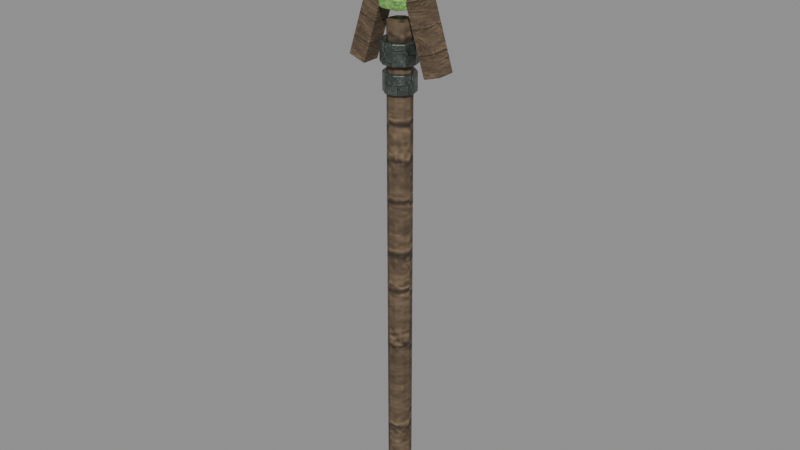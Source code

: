 # Source: staff-venom-simple.blend  (saved by Blender 5.0.118; exported with 4.5.12 LTS)
import bpy
from mathutils import Matrix  # noqa: F401  (used for matrix-valued properties, if any)

bpy.ops.wm.read_factory_settings(use_empty=True)
scene = bpy.context.scene
scene.name = 'Scene'

# ---- images (referenced by path relative to the original .blend; pixels are not part of the script)
import os
ASSET_DIR = os.environ.get("B2B_ASSET_DIR", "")  # directory of the original .blend (textures are referenced by path, not embedded)
HERE = os.path.dirname(os.path.abspath(__file__))  # packed textures are extracted next to this script under _unpacked/

def load_image(name, relpath, width, height, colorspace="sRGB"):
    """Load a texture the original file referenced (path relative to the .blend, or extracted next to this script)."""
    p = next((c for c in (os.path.join(HERE, relpath), os.path.join(ASSET_DIR, relpath)) if relpath and os.path.exists(c)), "")
    if p:
        img = bpy.data.images.load(p, check_existing=True)
        img.name = name
    else:  # same state as the original file: an image datablock whose file is absent (Cycles renders it pink)
        img = bpy.data.images.new(name, width, height)
        img.source = "FILE"
        img.filepath = "//" + (relpath or name)
    img.colorspace_settings.name = colorspace
    return img
img_magenheim_authored_surface_timber_authored = load_image('magenheim.authored.surface-timber-authored', '_unpacked/314c264650bdb250.a86de749.png', 256, 256, 'sRGB')
img_magenheim_authored_surface_metal_authored = load_image('magenheim.authored.surface-metal-authored', '_unpacked/3ec9f1aadc9e0ff6.6ab68a77.png', 256, 256, 'sRGB')
img_magenheim_authored_surface_crystal_authored = load_image('magenheim.authored.surface-crystal-authored', '_unpacked/80ac902f7173c916.4a72d2ec.png', 256, 256, 'sRGB')

# ---- materials (node trees are filled in below, after node groups)
mat_magenheim_venom_staff_wood = bpy.data.materials.new('magenheim.venom-staff.wood')
mat_magenheim_venom_staff_wood.use_backface_culling = True
mat_magenheim_venom_staff_iron = bpy.data.materials.new('magenheim.venom-staff.iron')
mat_magenheim_venom_staff_iron.use_backface_culling = True
mat_magenheim_venom_staff_venom_crystal = bpy.data.materials.new('magenheim.venom-staff.venom-crystal')
mat_magenheim_venom_staff_venom_crystal.use_backface_culling = True

# ---- material node trees
mat_magenheim_venom_staff_wood.use_nodes = True; mat_magenheim_venom_staff_wood.node_tree.nodes.clear()
_N = mat_magenheim_venom_staff_wood.node_tree.nodes; _L = mat_magenheim_venom_staff_wood.node_tree.links
n0 = _N.new('ShaderNodeBsdfPrincipled'); n0.name = 'Principled BSDF'; n0.location = (-200, 100)
n0.inputs[2].default_value = 0.78
n0.inputs[27].default_value = (0.0, 0.0, 0.0, 1.0)
n0.inputs[28].default_value = 1.0
n1 = _N.new('ShaderNodeOutputMaterial'); n1.name = 'Material Output'; n1.location = (200, 100)
n2 = _N.new('ShaderNodeTexImage'); n2.name = 'Image Texture'; n2.location = (0, 0)
n2.image = img_magenheim_authored_surface_timber_authored
n3 = _N.new('ShaderNodeMixRGB'); n3.name = 'Mix (Legacy)'; n3.location = (0, 0)
n3.blend_type = 'MULTIPLY'
n3.inputs[0].default_value = 1.0
n3.inputs[2].default_value = (0.25, 0.17, 0.1, 1.0)
_L.new(n0.outputs[0], n1.inputs[0])
_L.new(n2.outputs[0], n3.inputs[1])
_L.new(n3.outputs[0], n0.inputs[0])
n1.is_active_output = True
mat_magenheim_venom_staff_iron.use_nodes = True; mat_magenheim_venom_staff_iron.node_tree.nodes.clear()
_N = mat_magenheim_venom_staff_iron.node_tree.nodes; _L = mat_magenheim_venom_staff_iron.node_tree.links
n0 = _N.new('ShaderNodeBsdfPrincipled'); n0.name = 'Principled BSDF'; n0.location = (-200, 100)
n0.inputs[1].default_value = 0.72
n0.inputs[2].default_value = 0.34
n0.inputs[27].default_value = (0.0, 0.0, 0.0, 1.0)
n0.inputs[28].default_value = 1.0
n1 = _N.new('ShaderNodeOutputMaterial'); n1.name = 'Material Output'; n1.location = (200, 100)
n2 = _N.new('ShaderNodeTexImage'); n2.name = 'Image Texture'; n2.location = (0, 0)
n2.image = img_magenheim_authored_surface_metal_authored
n3 = _N.new('ShaderNodeMixRGB'); n3.name = 'Mix (Legacy)'; n3.location = (0, 0)
n3.blend_type = 'MULTIPLY'
n3.inputs[0].default_value = 1.0
n3.inputs[2].default_value = (0.29, 0.34, 0.3, 1.0)
_L.new(n0.outputs[0], n1.inputs[0])
_L.new(n2.outputs[0], n3.inputs[1])
_L.new(n3.outputs[0], n0.inputs[0])
n1.is_active_output = True
mat_magenheim_venom_staff_venom_crystal.use_nodes = True; mat_magenheim_venom_staff_venom_crystal.node_tree.nodes.clear()
_N = mat_magenheim_venom_staff_venom_crystal.node_tree.nodes; _L = mat_magenheim_venom_staff_venom_crystal.node_tree.links
n0 = _N.new('ShaderNodeBsdfPrincipled'); n0.name = 'Principled BSDF'; n0.location = (-200, 100)
n0.inputs[1].default_value = 0.04
n0.inputs[2].default_value = 0.22
n0.inputs[27].default_value = (0.074, 0.16, 0.04, 1.0)
n0.inputs[28].default_value = 0.65
n1 = _N.new('ShaderNodeOutputMaterial'); n1.name = 'Material Output'; n1.location = (200, 100)
n2 = _N.new('ShaderNodeTexImage'); n2.name = 'Image Texture'; n2.location = (0, 0)
n2.image = img_magenheim_authored_surface_crystal_authored
n3 = _N.new('ShaderNodeMixRGB'); n3.name = 'Mix (Legacy)'; n3.location = (0, 0)
n3.blend_type = 'MULTIPLY'
n3.inputs[0].default_value = 1.0
n3.inputs[2].default_value = (0.37, 0.8, 0.2, 1.0)
_L.new(n0.outputs[0], n1.inputs[0])
_L.new(n2.outputs[0], n3.inputs[1])
_L.new(n3.outputs[0], n0.inputs[0])
n1.is_active_output = True

# ---- meshes
me_shaft = bpy.data.meshes.new('shaft')
me_shaft.from_pydata([(0.035, -1.863e-09, -0.74), (0.02832, -0.02057, -0.74), (0.01082, -0.03329, -0.74), (-0.01082, -0.03329, -0.74), (-0.02832, -0.02057, -0.74), (-0.035, 1.197e-09, -0.74), (-0.02832, 0.02057, -0.74), (-0.01082, 0.03329, -0.74), (0.01082, 0.03329, -0.74), (0.02832, 0.02057, -0.74), (0.035, -1.863e-09, 0.74), (0.02832, -0.02057, 0.74), (0.01082, -0.03329, 0.74), (-0.01082, -0.03329, 0.74), (-0.02832, -0.02057, 0.74), (-0.035, 1.197e-09, 0.74), (-0.02832, 0.02057, 0.74), (-0.01082, 0.03329, 0.74), (0.01082, 0.03329, 0.74), (0.02832, 0.02057, 0.74), (0.0, -1.863e-09, -0.74), (0.0, -1.863e-09, 0.74)], [], [(0, 10, 1), (1, 10, 11), (20, 0, 1), (21, 11, 10), (1, 11, 2), (2, 11, 12), (20, 1, 2), (21, 12, 11), (2, 12, 3), (3, 12, 13), (20, 2, 3), (21, 13, 12), (3, 13, 4), (4, 13, 14), (20, 3, 4), (21, 14, 13), (4, 14, 5), (5, 14, 15), (20, 4, 5), (21, 15, 14), (5, 15, 6), (6, 15, 16), (20, 5, 6), (21, 16, 15), (6, 16, 7), (7, 16, 17), (20, 6, 7), (21, 17, 16), (7, 17, 8), (8, 17, 18), (20, 7, 8), (21, 18, 17), (8, 18, 9), (9, 18, 19), (20, 8, 9), (21, 19, 18), (9, 19, 0), (0, 19, 10), (20, 9, 0), (21, 10, 19)])
_uv = me_shaft.uv_layers.new(name='UVMap')
_uv.uv.foreach_set('vector', [0.04415, 0.998, 0.04415, 0.002014, 0.05593, 0.998, 0.05593, 0.998, 0.04415, 0.002014, 0.05593, 0.002014, 0.1694, 0.0767, 0.1556, 0.09576, 0.147, 0.08398, 0.1694, 0.02557, 0.1918, 0.03285, 0.1833, 0.04462, 0.05593, 0.998, 0.05593, 0.002014, 0.07048, 0.998, 0.07048, 0.998, 0.05593, 0.002014, 0.07048, 0.002014, 0.1694, 0.0767, 0.147, 0.08398, 0.147, 0.06942, 0.1694, 0.02557, 0.1918, 0.01829, 0.1918, 0.03285, 0.07048, 0.998, 0.07048, 0.002014, 0.08226, 0.998, 0.08226, 0.998, 0.07048, 0.002014, 0.08226, 0.002014, 0.1694, 0.0767, 0.147, 0.06942, 0.1556, 0.05765, 0.1694, 0.02557, 0.1833, 0.006512, 0.1918, 0.01829, 0.002014, 0.998, 0.002014, 0.002014, 0.01379, 0.998, 0.01379, 0.998, 0.002014, 0.002014, 0.01379, 0.002014, 0.1694, 0.0767, 0.1556, 0.05765, 0.1694, 0.05315, 0.1694, 0.02557, 0.1694, 0.002014, 0.1833, 0.006512, 0.01379, 0.998, 0.01379, 0.002014, 0.02835, 0.998, 0.02835, 0.998, 0.01379, 0.002014, 0.02835, 0.002014, 0.1694, 0.0767, 0.1694, 0.05315, 0.1833, 0.05765, 0.1694, 0.02557, 0.1556, 0.006512, 0.1694, 0.002014, 0.02835, 0.998, 0.02835, 0.002014, 0.04012, 0.998, 0.04012, 0.998, 0.02835, 0.002014, 0.04012, 0.002014, 0.1694, 0.0767, 0.1833, 0.05765, 0.1918, 0.06942, 0.1694, 0.02557, 0.147, 0.01829, 0.1556, 0.006512, 0.08629, 0.998, 0.08629, 0.002014, 0.1008, 0.998, 0.1008, 0.998, 0.08629, 0.002014, 0.1008, 0.002014, 0.1694, 0.0767, 0.1918, 0.06942, 0.1918, 0.08398, 0.1694, 0.02557, 0.147, 0.03285, 0.147, 0.01829, 0.1008, 0.998, 0.1008, 0.002014, 0.1126, 0.998, 0.1126, 0.998, 0.1008, 0.002014, 0.1126, 0.002014, 0.1694, 0.0767, 0.1918, 0.08398, 0.1833, 0.09576, 0.1694, 0.02557, 0.1556, 0.04462, 0.147, 0.03285, 0.1166, 0.998, 0.1166, 0.002014, 0.1284, 0.998, 0.1284, 0.998, 0.1166, 0.002014, 0.1284, 0.002014, 0.1694, 0.0767, 0.1833, 0.09576, 0.1694, 0.1003, 0.1694, 0.02557, 0.1694, 0.04912, 0.1556, 0.04462, 0.1284, 0.998, 0.1284, 0.002014, 0.143, 0.998, 0.143, 0.998, 0.1284, 0.002014, 0.143, 0.002014, 0.1694, 0.0767, 0.1694, 0.1003, 0.1556, 0.09576, 0.1694, 0.02557, 0.1833, 0.04462, 0.1694, 0.04912])
me_shaft.materials.append(mat_magenheim_venom_staff_wood)
me_shaft.update()
me_pommel = bpy.data.meshes.new('pommel')
me_pommel.from_pydata([(0.04725, -1.863e-09, -0.05), (0.03823, -0.02777, -0.05), (0.0146, -0.04494, -0.05), (-0.0146, -0.04494, -0.05), (-0.03823, -0.02777, -0.05), (-0.04725, 2.268e-09, -0.05), (-0.03823, 0.02777, -0.05), (-0.0146, 0.04494, -0.05), (0.0146, 0.04494, -0.05), (0.03823, 0.02777, -0.05), (0.04725, -1.863e-09, 0.05), (0.03823, -0.02777, 0.05), (0.0146, -0.04494, 0.05), (-0.0146, -0.04494, 0.05), (-0.03823, -0.02777, 0.05), (-0.04725, 2.268e-09, 0.05), (-0.03823, 0.02777, 0.05), (-0.0146, 0.04494, 0.05), (0.0146, 0.04494, 0.05), (0.03823, 0.02777, 0.05), (0.0, -1.863e-09, -0.05), (0.0, -1.863e-09, 0.05)], [], [(0, 10, 1), (1, 10, 11), (20, 0, 1), (21, 11, 10), (1, 11, 2), (2, 11, 12), (20, 1, 2), (21, 12, 11), (2, 12, 3), (3, 12, 13), (20, 2, 3), (21, 13, 12), (3, 13, 4), (4, 13, 14), (20, 3, 4), (21, 14, 13), (4, 14, 5), (5, 14, 15), (20, 4, 5), (21, 15, 14), (5, 15, 6), (6, 15, 16), (20, 5, 6), (21, 16, 15), (6, 16, 7), (7, 16, 17), (20, 6, 7), (21, 17, 16), (7, 17, 8), (8, 17, 18), (20, 7, 8), (21, 18, 17), (8, 18, 9), (9, 18, 19), (20, 8, 9), (21, 19, 18), (9, 19, 0), (0, 19, 10), (20, 9, 0), (21, 10, 19)])
_uv = me_pommel.uv_layers.new(name='UVMap')
_uv.uv.foreach_set('vector', [0.4953, 0.7381, 0.4953, 0.3658, 0.5832, 0.7381, 0.5832, 0.7381, 0.4953, 0.3658, 0.5832, 0.3658, 0.172, 0.1806, 0.06859, 0.03829, 0.172, 0.004695, 0.5159, 0.1806, 0.6193, 0.03829, 0.6832, 0.1262, 0.5926, 0.7381, 0.5926, 0.3658, 0.7013, 0.7381, 0.7013, 0.7381, 0.5926, 0.3658, 0.7013, 0.3658, 0.172, 0.1806, 0.172, 0.004695, 0.2753, 0.03829, 0.5159, 0.1806, 0.5159, 0.004695, 0.6193, 0.03829, 0.7013, 0.7381, 0.7013, 0.3658, 0.7893, 0.7381, 0.7893, 0.7381, 0.7013, 0.3658, 0.7893, 0.3658, 0.172, 0.1806, 0.2753, 0.03829, 0.3392, 0.1262, 0.5159, 0.1806, 0.4125, 0.03829, 0.5159, 0.004695, 0.004695, 0.7381, 0.004695, 0.3658, 0.09264, 0.7381, 0.09264, 0.7381, 0.004695, 0.3658, 0.09264, 0.3658, 0.172, 0.1806, 0.3392, 0.1262, 0.3392, 0.2349, 0.5159, 0.1806, 0.3486, 0.1262, 0.4125, 0.03829, 0.09264, 0.7381, 0.09264, 0.3658, 0.2013, 0.7381, 0.2013, 0.7381, 0.09264, 0.3658, 0.2013, 0.3658, 0.172, 0.1806, 0.3392, 0.2349, 0.2753, 0.3229, 0.5159, 0.1806, 0.3486, 0.2349, 0.3486, 0.1262, 0.2013, 0.7381, 0.2013, 0.3658, 0.2893, 0.7381, 0.2893, 0.7381, 0.2013, 0.3658, 0.2893, 0.3658, 0.172, 0.1806, 0.2753, 0.3229, 0.172, 0.3565, 0.5159, 0.1806, 0.4125, 0.3229, 0.3486, 0.2349, 0.7987, 0.7381, 0.7987, 0.3658, 0.9074, 0.7381, 0.9074, 0.7381, 0.7987, 0.3658, 0.9074, 0.3658, 0.172, 0.1806, 0.172, 0.3565, 0.06859, 0.3229, 0.5159, 0.1806, 0.5159, 0.3565, 0.4125, 0.3229, 0.9074, 0.7381, 0.9074, 0.3658, 0.9953, 0.7381, 0.9953, 0.7381, 0.9074, 0.3658, 0.9953, 0.3658, 0.172, 0.1806, 0.06859, 0.3229, 0.004695, 0.2349, 0.5159, 0.1806, 0.6193, 0.3229, 0.5159, 0.3565, 0.2987, 0.7381, 0.2987, 0.3658, 0.3866, 0.7381, 0.3866, 0.7381, 0.2987, 0.3658, 0.3866, 0.3658, 0.172, 0.1806, 0.004695, 0.2349, 0.004695, 0.1262, 0.5159, 0.1806, 0.6832, 0.2349, 0.6193, 0.3229, 0.3866, 0.7381, 0.3866, 0.3658, 0.4953, 0.7381, 0.4953, 0.7381, 0.3866, 0.3658, 0.4953, 0.3658, 0.172, 0.1806, 0.004695, 0.1262, 0.06859, 0.03829, 0.5159, 0.1806, 0.6832, 0.1262, 0.6832, 0.2349])
me_pommel.materials.append(mat_magenheim_venom_staff_iron)
me_pommel.update()
me_neck_band = bpy.data.meshes.new('neck-band')
me_neck_band.from_pydata([(0.0455, 0.0, -0.0275), (0.03681, -0.02674, -0.0275), (0.01406, -0.04327, -0.0275), (-0.01406, -0.04327, -0.0275), (-0.03681, -0.02674, -0.0275), (-0.0455, 3.978e-09, -0.0275), (-0.03681, 0.02674, -0.0275), (-0.01406, 0.04327, -0.0275), (0.01406, 0.04327, -0.0275), (0.03681, 0.02674, -0.0275), (0.0455, 0.0, 0.0275), (0.03681, -0.02674, 0.0275), (0.01406, -0.04327, 0.0275), (-0.01406, -0.04327, 0.0275), (-0.03681, -0.02674, 0.0275), (-0.0455, 3.978e-09, 0.0275), (-0.03681, 0.02674, 0.0275), (-0.01406, 0.04327, 0.0275), (0.01406, 0.04327, 0.0275), (0.03681, 0.02674, 0.0275), (0.0, 0.0, -0.0275), (0.0, 0.0, 0.0275)], [], [(0, 10, 1), (1, 10, 11), (20, 0, 1), (21, 11, 10), (1, 11, 2), (2, 11, 12), (20, 1, 2), (21, 12, 11), (2, 12, 3), (3, 12, 13), (20, 2, 3), (21, 13, 12), (3, 13, 4), (4, 13, 14), (20, 3, 4), (21, 14, 13), (4, 14, 5), (5, 14, 15), (20, 4, 5), (21, 15, 14), (5, 15, 6), (6, 15, 16), (20, 5, 6), (21, 16, 15), (6, 16, 7), (7, 16, 17), (20, 6, 7), (21, 17, 16), (7, 17, 8), (8, 17, 18), (20, 7, 8), (21, 18, 17), (8, 18, 9), (9, 18, 19), (20, 8, 9), (21, 19, 18), (9, 19, 0), (0, 19, 10), (20, 9, 0), (21, 10, 19)])
_uv = me_neck_band.uv_layers.new(name='UVMap')
_uv.uv.foreach_set('vector', [0.5459, 0.8095, 0.2804, 0.8095, 0.5459, 0.6997, 0.5459, 0.6997, 0.2804, 0.8095, 0.2804, 0.6997, 0.2138, 0.2246, 0.004955, 0.2925, 0.004955, 0.1567, 0.6415, 0.2246, 0.8504, 0.1567, 0.8504, 0.2925, 0.5459, 0.6997, 0.2804, 0.6997, 0.5459, 0.564, 0.5459, 0.564, 0.2804, 0.6997, 0.2804, 0.564, 0.2138, 0.2246, 0.004955, 0.1567, 0.08474, 0.0469, 0.6415, 0.2246, 0.7706, 0.0469, 0.8504, 0.1567, 0.5459, 0.564, 0.2804, 0.564, 0.5459, 0.4541, 0.5459, 0.4541, 0.2804, 0.564, 0.2804, 0.4541, 0.2138, 0.2246, 0.08474, 0.0469, 0.2138, 0.004954, 0.6415, 0.2246, 0.6415, 0.004955, 0.7706, 0.0469, 0.2705, 0.8095, 0.004955, 0.8095, 0.2705, 0.6997, 0.2705, 0.6997, 0.004955, 0.8095, 0.004955, 0.6997, 0.2138, 0.2246, 0.2138, 0.004954, 0.3429, 0.0469, 0.6415, 0.2246, 0.5124, 0.0469, 0.6415, 0.004955, 0.2705, 0.6997, 0.004955, 0.6997, 0.2705, 0.564, 0.2705, 0.564, 0.004955, 0.6997, 0.004955, 0.564, 0.2138, 0.2246, 0.3429, 0.0469, 0.4227, 0.1567, 0.6415, 0.2246, 0.4326, 0.1567, 0.5124, 0.0469, 0.2705, 0.564, 0.004955, 0.564, 0.2705, 0.4541, 0.2705, 0.4541, 0.004955, 0.564, 0.004955, 0.4541, 0.2138, 0.2246, 0.4227, 0.1567, 0.4227, 0.2925, 0.6415, 0.2246, 0.4326, 0.2925, 0.4326, 0.1567, 0.5558, 0.7196, 0.5558, 0.4541, 0.6915, 0.7196, 0.6915, 0.7196, 0.5558, 0.4541, 0.6915, 0.4541, 0.2138, 0.2246, 0.4227, 0.2925, 0.3429, 0.4023, 0.6415, 0.2246, 0.5124, 0.4023, 0.4326, 0.2925, 0.6915, 0.7196, 0.6915, 0.4541, 0.8013, 0.7196, 0.8013, 0.7196, 0.6915, 0.4541, 0.8013, 0.4541, 0.2138, 0.2246, 0.3429, 0.4023, 0.2138, 0.4442, 0.6415, 0.2246, 0.6415, 0.4442, 0.5124, 0.4023, 0.5558, 0.995, 0.5558, 0.7295, 0.6656, 0.995, 0.6656, 0.995, 0.5558, 0.7295, 0.6656, 0.7295, 0.2138, 0.2246, 0.2138, 0.4442, 0.08474, 0.4023, 0.6415, 0.2246, 0.7706, 0.4023, 0.6415, 0.4442, 0.6656, 0.995, 0.6656, 0.7295, 0.8013, 0.995, 0.8013, 0.995, 0.6656, 0.7295, 0.8013, 0.7295, 0.2138, 0.2246, 0.08474, 0.4023, 0.004955, 0.2925, 0.6415, 0.2246, 0.8504, 0.2925, 0.7706, 0.4023])
me_neck_band.materials.append(mat_magenheim_venom_staff_iron)
me_neck_band.update()
me_left_hook = bpy.data.meshes.new('left-hook')
me_left_hook.from_pydata([(-0.07726, 0.026, -0.1536), (-0.02781, 0.026, -0.1697), (0.07726, 0.026, 0.1536), (0.02781, 0.026, 0.1697), (-0.07726, -0.026, -0.1536), (-0.02781, -0.026, -0.1697), (0.07726, -0.026, 0.1536), (0.02781, -0.026, 0.1697)], [], [(0, 3, 2), (0, 2, 1), (4, 5, 6), (4, 6, 7), (0, 4, 7), (0, 7, 3), (1, 2, 6), (1, 6, 5), (0, 1, 5), (0, 5, 4), (3, 7, 6), (3, 6, 2)])
_uv = me_left_hook.uv_layers.new(name='UVMap')
_uv.uv.foreach_set('vector', [0.004632, 0.9954, 0.004632, 0.004632, 0.1562, 0.004632, 0.004632, 0.9954, 0.1562, 0.004632, 0.1562, 0.9954, 0.3169, 0.9954, 0.1654, 0.9954, 0.1654, 0.004632, 0.3169, 0.9954, 0.1654, 0.004632, 0.3169, 0.004632, 0.6385, 0.9954, 0.487, 0.9954, 0.487, 0.004632, 0.6385, 0.9954, 0.487, 0.004632, 0.6385, 0.004632, 0.3262, 0.9954, 0.3262, 0.004632, 0.4777, 0.004632, 0.3262, 0.9954, 0.4777, 0.004632, 0.4777, 0.9954, 0.7993, 0.004632, 0.7993, 0.1562, 0.6478, 0.1562, 0.7993, 0.004632, 0.6478, 0.1562, 0.6478, 0.004632, 0.6478, 0.1654, 0.7993, 0.1654, 0.7993, 0.3169, 0.6478, 0.1654, 0.7993, 0.3169, 0.6478, 0.3169])
me_left_hook.materials.append(mat_magenheim_venom_staff_wood)
me_left_hook.update()
me_right_hook = bpy.data.meshes.new('right-hook')
me_right_hook.from_pydata([(0.02781, 0.026, -0.1697), (0.07726, 0.026, -0.1536), (-0.02781, 0.026, 0.1697), (-0.07726, 0.026, 0.1536), (0.02781, -0.026, -0.1697), (0.07726, -0.026, -0.1536), (-0.02781, -0.026, 0.1697), (-0.07726, -0.026, 0.1536)], [], [(0, 3, 2), (0, 2, 1), (4, 5, 6), (4, 6, 7), (0, 4, 7), (0, 7, 3), (1, 2, 6), (1, 6, 5), (0, 1, 5), (0, 5, 4), (3, 7, 6), (3, 6, 2)])
_uv = me_right_hook.uv_layers.new(name='UVMap')
_uv.uv.foreach_set('vector', [0.004632, 0.9954, 0.004632, 0.004632, 0.1562, 0.004632, 0.004632, 0.9954, 0.1562, 0.004632, 0.1562, 0.9954, 0.3169, 0.9954, 0.1654, 0.9954, 0.1654, 0.004632, 0.3169, 0.9954, 0.1654, 0.004632, 0.3169, 0.004632, 0.4777, 0.9954, 0.3262, 0.9954, 0.3262, 0.004632, 0.4777, 0.9954, 0.3262, 0.004632, 0.4777, 0.004632, 0.487, 0.9954, 0.487, 0.004632, 0.6385, 0.004632, 0.487, 0.9954, 0.6385, 0.004632, 0.6385, 0.9954, 0.6478, 0.1562, 0.6478, 0.004632, 0.7993, 0.004632, 0.6478, 0.1562, 0.7993, 0.004632, 0.7993, 0.1562, 0.7993, 0.3169, 0.6478, 0.3169, 0.6478, 0.1654, 0.7993, 0.3169, 0.6478, 0.1654, 0.7993, 0.1654])
me_right_hook.materials.append(mat_magenheim_venom_staff_wood)
me_right_hook.update()
me_binding = bpy.data.meshes.new('binding')
me_binding.from_pydata([(0.052, 0.0, -0.03), (0.04207, -0.03056, -0.03), (0.01607, -0.04945, -0.03), (-0.01607, -0.04945, -0.03), (-0.04207, -0.03056, -0.03), (-0.052, 4.546e-09, -0.03), (-0.04207, 0.03056, -0.03), (-0.01607, 0.04945, -0.03), (0.01607, 0.04945, -0.03), (0.04207, 0.03056, -0.03), (0.052, 0.0, 0.03), (0.04207, -0.03056, 0.03), (0.01607, -0.04945, 0.03), (-0.01607, -0.04945, 0.03), (-0.04207, -0.03056, 0.03), (-0.052, 4.546e-09, 0.03), (-0.04207, 0.03056, 0.03), (-0.01607, 0.04945, 0.03), (0.01607, 0.04945, 0.03), (0.04207, 0.03056, 0.03), (0.0, 0.0, -0.03), (0.0, 0.0, 0.03)], [], [(0, 10, 1), (1, 10, 11), (20, 0, 1), (21, 11, 10), (1, 11, 2), (2, 11, 12), (20, 1, 2), (21, 12, 11), (2, 12, 3), (3, 12, 13), (20, 2, 3), (21, 13, 12), (3, 13, 4), (4, 13, 14), (20, 3, 4), (21, 14, 13), (4, 14, 5), (5, 14, 15), (20, 4, 5), (21, 15, 14), (5, 15, 6), (6, 15, 16), (20, 5, 6), (21, 16, 15), (6, 16, 7), (7, 16, 17), (20, 6, 7), (21, 17, 16), (7, 17, 8), (8, 17, 18), (20, 7, 8), (21, 18, 17), (8, 18, 9), (9, 18, 19), (20, 8, 9), (21, 19, 18), (9, 19, 0), (0, 19, 10), (20, 9, 0), (21, 10, 19)])
_uv = me_binding.uv_layers.new(name='UVMap')
_uv.uv.foreach_set('vector', [0.2763, 0.7481, 0.005195, 0.7481, 0.2763, 0.6029, 0.2763, 0.6029, 0.005195, 0.7481, 0.005195, 0.6029, 0.2286, 0.2401, 0.2286, 0.005195, 0.3667, 0.05006, 0.6859, 0.2401, 0.9093, 0.3127, 0.824, 0.4302, 0.2763, 0.6029, 0.005195, 0.6029, 0.2763, 0.4855, 0.2763, 0.4855, 0.005195, 0.6029, 0.005195, 0.4855, 0.2286, 0.2401, 0.3667, 0.05006, 0.4521, 0.1675, 0.6859, 0.2401, 0.9093, 0.1675, 0.9093, 0.3127, 0.5577, 0.8656, 0.2867, 0.8656, 0.5577, 0.7481, 0.5577, 0.7481, 0.2867, 0.8656, 0.2867, 0.7481, 0.2286, 0.2401, 0.4521, 0.1675, 0.4521, 0.3127, 0.6859, 0.2401, 0.824, 0.05006, 0.9093, 0.1675, 0.5577, 0.7481, 0.2867, 0.7481, 0.5577, 0.6029, 0.5577, 0.6029, 0.2867, 0.7481, 0.2867, 0.6029, 0.2286, 0.2401, 0.4521, 0.3127, 0.3667, 0.4302, 0.6859, 0.2401, 0.6859, 0.005195, 0.824, 0.05006, 0.5577, 0.6029, 0.2867, 0.6029, 0.5577, 0.4855, 0.5577, 0.4855, 0.2867, 0.6029, 0.2867, 0.4855, 0.2286, 0.2401, 0.3667, 0.4302, 0.2286, 0.4751, 0.6859, 0.2401, 0.5478, 0.05006, 0.6859, 0.005195, 0.8496, 0.7565, 0.8496, 0.4855, 0.9948, 0.7565, 0.9948, 0.7565, 0.8496, 0.4855, 0.9948, 0.4855, 0.2286, 0.2401, 0.2286, 0.4751, 0.09054, 0.4302, 0.6859, 0.2401, 0.4625, 0.1675, 0.5478, 0.05006, 0.8392, 0.8656, 0.5681, 0.8656, 0.8392, 0.7481, 0.8392, 0.7481, 0.5681, 0.8656, 0.5681, 0.7481, 0.2286, 0.2401, 0.09054, 0.4302, 0.005195, 0.3127, 0.6859, 0.2401, 0.4625, 0.3127, 0.4625, 0.1675, 0.8392, 0.7481, 0.5681, 0.7481, 0.8392, 0.6029, 0.8392, 0.6029, 0.5681, 0.7481, 0.5681, 0.6029, 0.2286, 0.2401, 0.005195, 0.3127, 0.005195, 0.1675, 0.6859, 0.2401, 0.5478, 0.4302, 0.4625, 0.3127, 0.8392, 0.6029, 0.5681, 0.6029, 0.8392, 0.4855, 0.8392, 0.4855, 0.5681, 0.6029, 0.5681, 0.4855, 0.2286, 0.2401, 0.005195, 0.1675, 0.09054, 0.05006, 0.6859, 0.2401, 0.6859, 0.4751, 0.5478, 0.4302, 0.2763, 0.8656, 0.005195, 0.8656, 0.2763, 0.7481, 0.2763, 0.7481, 0.005195, 0.8656, 0.005195, 0.7481, 0.2286, 0.2401, 0.09054, 0.05006, 0.2286, 0.005195, 0.6859, 0.2401, 0.824, 0.4302, 0.6859, 0.4751])
me_binding.materials.append(mat_magenheim_venom_staff_iron)
me_binding.update()
me_venom_seed = bpy.data.meshes.new('venom-seed')
me_venom_seed.from_pydata([(0.054, 0.0, -0.1512), (0.027, -0.04677, -0.1512), (-0.027, -0.04677, -0.1512), (-0.054, 4.721e-09, -0.1512), (-0.027, 0.04677, -0.1512), (0.027, 0.04677, -0.1512), (0.075, 0.0, 0.0308), (0.0375, -0.06495, 0.0308), (-0.0375, -0.06495, 0.0308), (-0.075, 6.557e-09, 0.0308), (-0.0375, 0.06495, 0.0308), (0.0375, 0.06495, 0.0308), (0.0, 0.0, 0.1652), (0.0, 0.0, -0.1652)], [], [(13, 0, 1), (0, 6, 1), (1, 6, 7), (12, 7, 6), (13, 1, 2), (1, 7, 2), (2, 7, 8), (12, 8, 7), (13, 2, 3), (2, 8, 3), (3, 8, 9), (12, 9, 8), (13, 3, 4), (3, 9, 4), (4, 9, 10), (12, 10, 9), (13, 4, 5), (4, 10, 5), (5, 10, 11), (12, 11, 10), (13, 5, 0), (5, 11, 0), (0, 11, 6), (12, 6, 11)])
_uv = me_venom_seed.uv_layers.new(name='UVMap')
_uv.uv.foreach_set('vector', [0.8807, 0.1401, 0.9966, 0.07066, 0.9966, 0.2056, 0.176, 0.8046, 0.09812, 0.3603, 0.3103, 0.7891, 0.3103, 0.7891, 0.09812, 0.3603, 0.2846, 0.3388, 0.1513, 0.003362, 0.2846, 0.3388, 0.09812, 0.3603, 0.8807, 0.1401, 0.9966, 0.2056, 0.8796, 0.2733, 0.3103, 0.7891, 0.2846, 0.3388, 0.3763, 0.7718, 0.3763, 0.7718, 0.2846, 0.3388, 0.3763, 0.3148, 0.1513, 0.003362, 0.3763, 0.3148, 0.2846, 0.3388, 0.8807, 0.1401, 0.8796, 0.2733, 0.7627, 0.206, 0.4874, 0.8029, 0.383, 0.358, 0.5557, 0.8046, 0.5557, 0.8046, 0.383, 0.358, 0.4778, 0.3603, 0.5309, 0.003362, 0.4778, 0.3603, 0.383, 0.358, 0.8807, 0.1401, 0.7627, 0.206, 0.7627, 0.07103, 0.5557, 0.8046, 0.4778, 0.3603, 0.6899, 0.7891, 0.6899, 0.7891, 0.4778, 0.3603, 0.6642, 0.3388, 0.5309, 0.003362, 0.6642, 0.3388, 0.4778, 0.3603, 0.8807, 0.1401, 0.7627, 0.07103, 0.8796, 0.003361, 0.6899, 0.7891, 0.6642, 0.3388, 0.7559, 0.7718, 0.7559, 0.7718, 0.6642, 0.3388, 0.7559, 0.3148, 0.5309, 0.003362, 0.7559, 0.3148, 0.6642, 0.3388, 0.8807, 0.1401, 0.8796, 0.003361, 0.9966, 0.07066, 0.1078, 0.8029, 0.003361, 0.358, 0.176, 0.8046, 0.176, 0.8046, 0.003361, 0.358, 0.09812, 0.3603, 0.1513, 0.003362, 0.09812, 0.3603, 0.003361, 0.358])
me_venom_seed.materials.append(mat_magenheim_venom_staff_venom_crystal)
me_venom_seed.update()

# ---- objects
ob_shaft = bpy.data.objects.new('shaft', me_shaft)
ob_pommel = bpy.data.objects.new('pommel', me_pommel)
ob_neck_band = bpy.data.objects.new('neck-band', me_neck_band)
ob_left_hook = bpy.data.objects.new('left-hook', me_left_hook)
ob_right_hook = bpy.data.objects.new('right-hook', me_right_hook)
ob_binding = bpy.data.objects.new('binding', me_binding)
ob_venom_seed = bpy.data.objects.new('venom-seed', me_venom_seed)

# ---- transforms, parenting, visibility, modifiers, constraints
ob_shaft.location = (0.0, 1.863e-09, -0.08)
_m = ob_shaft.modifiers.new('Crafted edge chamfer', 'BEVEL')
_m.width = 0.002996
_m.width_pct = 0.002996
_m.segments = 2
_m.angle_limit = 0.4538
ob_pommel.location = (0.0, 1.863e-09, -0.77)
_m = ob_pommel.modifiers.new('Crafted edge chamfer', 'BEVEL')
_m.width = 0.004044
_m.width_pct = 0.004044
_m.segments = 2
_m.angle_limit = 0.4538
ob_neck_band.location = (0.0, 0.0, 0.5)
_m = ob_neck_band.modifiers.new('Crafted edge chamfer', 'BEVEL')
_m.width = 0.002475
_m.width_pct = 0.002475
_m.segments = 2
_m.angle_limit = 0.4538
ob_left_hook.location = (-0.07, 0.0, 0.7)
_m = ob_left_hook.modifiers.new('Crafted edge chamfer', 'BEVEL')
_m.width = 0.00234
_m.width_pct = 0.00234
_m.segments = 2
_m.angle_limit = 0.4538
ob_right_hook.location = (0.07, 0.0, 0.7)
_m = ob_right_hook.modifiers.new('Crafted edge chamfer', 'BEVEL')
_m.width = 0.00234
_m.width_pct = 0.00234
_m.segments = 2
_m.angle_limit = 0.4538
ob_binding.location = (0.0, 0.0, 0.58)
_m = ob_binding.modifiers.new('Crafted edge chamfer', 'BEVEL')
_m.width = 0.0027
_m.width_pct = 0.0027
_m.segments = 2
_m.angle_limit = 0.4538
ob_venom_seed.location = (0.0, 0.0, 0.8452)
_m = ob_venom_seed.modifiers.new('Crafted edge chamfer', 'BEVEL')
_m.width = 0.005846
_m.width_pct = 0.005846
_m.segments = 2
_m.angle_limit = 0.4538

# ---- collection membership
scene.collection.objects.link(ob_shaft)
scene.collection.objects.link(ob_pommel)
scene.collection.objects.link(ob_neck_band)
scene.collection.objects.link(ob_left_hook)
scene.collection.objects.link(ob_right_hook)
scene.collection.objects.link(ob_binding)
scene.collection.objects.link(ob_venom_seed)

# ---- scene / render settings (as saved in the file)
scene.frame_start = 1; scene.frame_end = 250; scene.frame_set(1)
scene.render.engine = 'BLENDER_EEVEE_NEXT'
scene.render.bake_bias = 0.0
scene.render.bake_samples = 0
scene.cycles.sampling_pattern = 'TABULATED_SOBOL'
scene.eevee.use_volume_custom_range = False
bpy.context.view_layer.update()

# ---- added for rendering (the .blend has no active camera and no usable light): camera, sun + grey world if the file has none
cam_auto = bpy.data.cameras.new('AutoCamera')
cam_auto.lens = 50.0
cam_auto.sensor_width = 36.0
cam_auto.clip_end = 1000.0
ob_auto_camera = bpy.data.objects.new('AutoCamera', cam_auto)
scene.collection.objects.link(ob_auto_camera)
ob_auto_camera.location = (1.70811, -2.04973, 1.4556)
ob_auto_camera.rotation_euler = (1.09748, -7.21219e-08, 0.694738)
scene.camera = ob_auto_camera
light_auto_sun = bpy.data.lights.new('AutoSun', 'SUN')
light_auto_sun.energy = 3.0
light_auto_sun.angle = 0.0523599
ob_auto_sun = bpy.data.objects.new('AutoSun', light_auto_sun)
scene.collection.objects.link(ob_auto_sun)
ob_auto_sun.rotation_euler = (0.872665, 0.174533, 0.523599)
if scene.world is None:
    world_auto = bpy.data.worlds.new('AutoWorld')
    world_auto.color = (0.3, 0.3, 0.3)
    scene.world = world_auto
bpy.context.view_layer.update()
